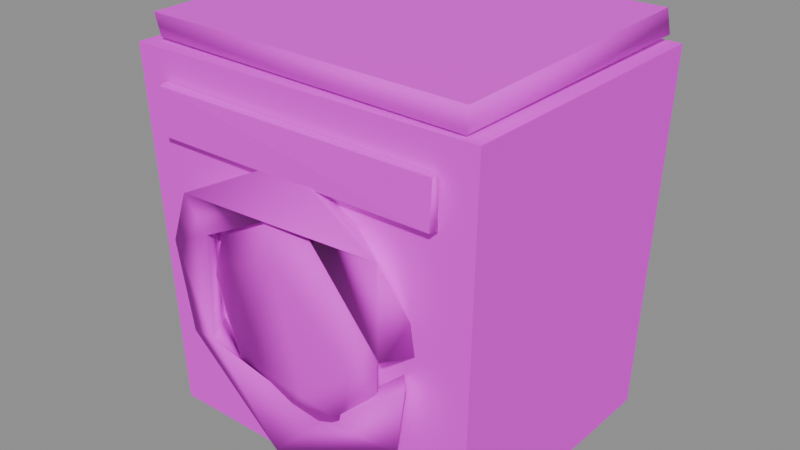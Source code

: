 # Source: washer.blend  (saved by Blender 4.5.87; exported with 4.5.12 LTS)
import bpy
from mathutils import Matrix  # noqa: F401  (used for matrix-valued properties, if any)

bpy.ops.wm.read_factory_settings(use_empty=True)
scene = bpy.context.scene
scene.name = 'BLDA_V004_LOWPOLY_PACKAGE_washer'

# ---- collections
col_sea_scene_b1109a_washer = bpy.data.collections.new('SEA-SCENE-B1109A-WASHER'); scene.collection.children.link(col_sea_scene_b1109a_washer)

# ---- images (referenced by path relative to the original .blend; pixels are not part of the script)
import os
ASSET_DIR = os.environ.get("B2B_ASSET_DIR", "")  # directory of the original .blend (textures are referenced by path, not embedded)
HERE = os.path.dirname(os.path.abspath(__file__))  # packed textures are extracted next to this script under _unpacked/

def load_image(name, relpath, width, height, colorspace="sRGB"):
    """Load a texture the original file referenced (path relative to the .blend, or extracted next to this script)."""
    p = next((c for c in (os.path.join(HERE, relpath), os.path.join(ASSET_DIR, relpath)) if relpath and os.path.exists(c)), "")
    if p:
        img = bpy.data.images.load(p, check_existing=True)
        img.name = name
    else:  # same state as the original file: an image datablock whose file is absent (Cycles renders it pink)
        img = bpy.data.images.new(name, width, height)
        img.source = "FILE"
        img.filepath = "//" + (relpath or name)
    img.colorspace_settings.name = colorspace
    return img
img_sea_cabin_timber_8x8_512_png = load_image('sea_cabin_timber_8x8_512.png', 'sea_cozy_8x8_512.png', 1024, 1024, 'sRGB')

# ---- materials (node trees are filled in below, after node groups)
mat_sea_matte = bpy.data.materials.new('SEA_Matte')

# ---- material node trees
mat_sea_matte.use_nodes = True; mat_sea_matte.node_tree.nodes.clear()
_N = mat_sea_matte.node_tree.nodes; _L = mat_sea_matte.node_tree.links
n0 = _N.new('ShaderNodeBsdfPrincipled'); n0.name = '原理化 BSDF'; n0.location = (-200, 100)
n0.inputs[2].default_value = 0.72
n1 = _N.new('ShaderNodeOutputMaterial'); n1.name = '材质输出'; n1.location = (200, 100)
n2 = _N.new('ShaderNodeUVMap'); n2.name = 'UV 贴图'; n2.location = (0, 0)
n2.uv_map = 'PaletteUV'
n3 = _N.new('ShaderNodeTexImage'); n3.name = '图像纹理'; n3.location = (0, 0)
n3.image = img_sea_cabin_timber_8x8_512_png
n3.interpolation = 'Closest'
n3.extension = 'EXTEND'
_L.new(n0.outputs[0], n1.inputs[0])
_L.new(n2.outputs[0], n3.inputs[0])
_L.new(n3.outputs[0], n0.inputs[0])
n1.is_active_output = True

# ---- meshes
me_blda = bpy.data.meshes.new('BLDA_洗衣机壳')
me_blda.from_pydata([(-0.6467, -0.4823, 0.02907), (0.6448, -0.4856, 0.03105), (0.6467, 0.5555, 0.02907), (-0.6448, 0.5588, 0.03105), (-0.6819, -0.5157, 1.428), (0.6841, -0.5123, 1.43), (0.6819, 0.5889, 1.428), (-0.6841, 0.5855, 1.43)], [], [(0, 7, 3), (2, 0, 3), (1, 4, 0), (2, 5, 1), (3, 6, 2), (5, 7, 4), (0, 4, 7), (2, 1, 0), (1, 5, 4), (2, 6, 5), (3, 7, 6), (5, 6, 7)])
_uv = me_blda.uv_layers.new(name='PaletteUV')
_uv.uv.foreach_set('vector', [0.9375, 0.3395, 0.9375, 0.2855, 0.9386, 0.2866, 0.9148, 0.3168, 0.9564, 0.3044, 0.9456, 0.3314, 0.9375, 0.3395, 0.9375, 0.2855, 0.9387, 0.2996, 0.9375, 0.3395, 0.9375, 0.2855, 0.9432, 0.2912, 0.9375, 0.3395, 0.9375, 0.2855, 0.9431, 0.2911, 0.9375, 0.3395, 0.9375, 0.2855, 0.9474, 0.2954, 0.9375, 0.3395, 0.9227, 0.3247, 0.9375, 0.2855, 0.9148, 0.3168, 0.9105, 0.3125, 0.9564, 0.3044, 0.9375, 0.3395, 0.9307, 0.3327, 0.9375, 0.2855, 0.9375, 0.3395, 0.9317, 0.3337, 0.9375, 0.2855, 0.9375, 0.3395, 0.9307, 0.3327, 0.9375, 0.2855, 0.9375, 0.3395, 0.9222, 0.3242, 0.9375, 0.2855])
me_blda.materials.append(mat_sea_matte)
me_blda.update()
me_blda_1 = bpy.data.meshes.new('BLDA_洗衣机上盖')
me_blda_1.from_pydata([(-0.6284, -0.4653, 1.441), (0.6267, -0.4971, 1.439), (-0.6379, 0.5511, 1.454), (-0.6379, -0.4778, 1.526), (0.6386, -0.5067, 1.529), (0.6386, 0.5799, 1.451), (0.6267, 0.5703, 1.541), (-0.6284, 0.5385, 1.539)], [], [(2, 0, 3), (5, 4, 1), (1, 3, 0), (2, 6, 5), (5, 0, 2), (4, 7, 3), (1, 4, 3), (5, 6, 4), (2, 7, 6), (7, 2, 3), (5, 1, 0), (4, 6, 7)])
me_blda_1.polygons.foreach_set('use_smooth', [1, 1, 1, 1, 0, 0, 1, 1, 1, 1, 0, 0])
_uv = me_blda_1.uv_layers.new(name='PaletteUV')
_uv.uv.foreach_set('vector', [0.05189, 0.9539, 0.0625, 0.9105, 0.05967, 0.9276, 0.04415, 0.9352, 0.0625, 0.9105, 0.0895, 0.9375, 0.05119, 0.9318, 0.08014, 0.9281, 0.0895, 0.9375, 0.06894, 0.9581, 0.0625, 0.9105, 0.06898, 0.917, 0.03953, 0.9415, 0.08253, 0.9305, 0.06538, 0.9407, 0.0625, 0.9645, 0.0625, 0.9105, 0.06836, 0.9164, 0.05119, 0.9318, 0.0355, 0.9375, 0.08014, 0.9281, 0.07034, 0.9567, 0.0355, 0.9375, 0.06541, 0.9134, 0.06894, 0.9581, 0.04982, 0.9297, 0.0625, 0.9105, 0.05466, 0.9248, 0.0447, 0.9335, 0.08014, 0.9281, 0.03953, 0.9415, 0.0355, 0.9375, 0.08253, 0.9305, 0.0625, 0.9645, 0.0544, 0.9564, 0.0625, 0.9105])
me_blda_1.materials.append(mat_sea_matte)
me_blda_1.update()
me_blda_2 = bpy.data.meshes.new('BLDA_洗衣机操控条')
me_blda_2.from_pydata([(0.551, -0.5524, 1.15), (0.555, -0.5195, 1.145), (-0.555, -0.5484, 1.14), (-0.5507, -0.5132, 1.144), (-0.5507, -0.5536, 1.316), (0.5554, -0.547, 1.315), (0.5504, -0.5142, 1.31), (-0.555, -0.5184, 1.32)], [], [(5, 0, 1), (4, 5, 7), (7, 3, 2), (7, 5, 6), (0, 4, 2), (3, 6, 1), (1, 2, 3), (1, 0, 2), (4, 7, 2), (1, 6, 5), (0, 5, 4), (3, 7, 6)])
me_blda_2.polygons.foreach_set('use_smooth', [1, 0, 1, 0, 0, 0, 0, 0, 1, 1, 0, 0])
_uv = me_blda_2.uv_layers.new(name='PaletteUV')
_uv.uv.foreach_set('vector', [0.3013, 0.9533, 0.3125, 0.9105, 0.3057, 0.9307, 0.3395, 0.9375, 0.2949, 0.9328, 0.3125, 0.9105, 0.2984, 0.9462, 0.3125, 0.9105, 0.3153, 0.9202, 0.2962, 0.9333, 0.3125, 0.9105, 0.3395, 0.9375, 0.3125, 0.9645, 0.3125, 0.9105, 0.3031, 0.926, 0.2986, 0.9506, 0.3125, 0.9105, 0.3107, 0.9223, 0.3175, 0.9224, 0.3196, 0.9574, 0.2855, 0.9375, 0.3125, 0.9645, 0.3067, 0.9326, 0.3112, 0.916, 0.3014, 0.9312, 0.3005, 0.9225, 0.3306, 0.9286, 0.3305, 0.9285, 0.3044, 0.9236, 0.299, 0.924, 0.3125, 0.9645, 0.2984, 0.9504, 0.3125, 0.9105, 0.2986, 0.9506, 0.3046, 0.9566, 0.3125, 0.9105])
me_blda_2.materials.append(mat_sea_matte)
me_blda_2.update()
me_blda_3 = bpy.data.meshes.new('BLDA_滚筒圈')
me_blda_3.from_pydata([(0.4233, -0.6164, 0.7096), (0.4762, -0.4508, 0.6741), (0.134, -0.4558, 1.103), (0.05653, -0.57, 1.056), (0.3931, -0.5874, 1.019), (-3.7e-05, -0.5384, 1.202), (-0.4466, -0.5793, 0.9781), (-0.3865, -0.4782, 0.8613), (-0.3501, -0.5773, 0.8542), (-0.3664, -0.5754, 0.4455), (-0.5331, -0.567, 0.7717), (-0.4666, -0.5706, 0.4382), (-0.4048, -0.4661, 0.4949), (-0.04752, -0.6029, 0.1389), (-0.1025, -0.4667, 0.1556), (0.1057, -0.5384, 0.303), (0.4943, -0.5833, 0.6273), (0.4404, -0.5589, 0.3545), (0.4131, -0.4891, 0.6037)], [], [(0, 2, 1), (0, 4, 3), (1, 2, 4), (2, 5, 4), (5, 6, 4), (2, 3, 7), (6, 8, 3), (5, 7, 6), (6, 7, 10), (8, 10, 9), (9, 12, 7), (11, 14, 13), (12, 14, 11), (9, 15, 14), (13, 15, 9), (14, 17, 13), (17, 16, 15), (14, 18, 17), (16, 18, 15), (17, 18, 16), (0, 1, 4), (0, 3, 2), (4, 6, 3), (5, 2, 7), (7, 3, 8), (8, 6, 10), (7, 8, 9), (10, 7, 12), (9, 10, 11), (10, 12, 11), (9, 11, 13), (12, 9, 14), (15, 13, 17), (14, 15, 18)])
me_blda_3.polygons.foreach_set('use_smooth', [True] * 34)
_uv = me_blda_3.uv_layers.new(name='PaletteUV')
_uv.uv.foreach_set('vector', [0.0625, 0.9645, 0.05372, 0.9193, 0.0895, 0.9375, 0.07438, 0.9526, 0.05692, 0.9447, 0.0625, 0.9105, 0.0625, 0.9645, 0.04942, 0.9236, 0.0895, 0.9375, 0.04759, 0.9496, 0.0625, 0.9105, 0.0895, 0.9375, 0.0625, 0.9645, 0.04877, 0.9242, 0.07522, 0.9518, 0.0895, 0.9375, 0.05122, 0.9532, 0.0625, 0.9105, 0.04891, 0.9509, 0.0625, 0.9105, 0.0895, 0.9375, 0.0895, 0.9375, 0.0355, 0.9375, 0.0625, 0.9105, 0.0783, 0.9487, 0.0355, 0.9375, 0.0625, 0.9105, 0.08163, 0.9454, 0.0355, 0.9375, 0.0625, 0.9105, 0.04301, 0.945, 0.0625, 0.9105, 0.0895, 0.9375, 0.08009, 0.9469, 0.0355, 0.9375, 0.0625, 0.9105, 0.0625, 0.9645, 0.04579, 0.9272, 0.0895, 0.9375, 0.04895, 0.9509, 0.05806, 0.92, 0.07143, 0.9194, 0.05169, 0.9537, 0.0625, 0.9105, 0.0895, 0.9375, 0.0625, 0.9645, 0.04936, 0.9236, 0.0895, 0.9375, 0.04757, 0.9496, 0.04572, 0.9256, 0.0895, 0.9375, 0.0895, 0.9375, 0.03476, 0.9368, 0.0625, 0.9105, 0.03348, 0.9355, 0.0625, 0.9105, 0.0895, 0.9375, 0.0895, 0.9375, 0.0432, 0.9452, 0.0625, 0.9105, 0.08277, 0.9308, 0.0625, 0.9645, 0.0355, 0.9375, 0.07461, 0.9524, 0.0355, 0.9375, 0.0625, 0.9105, 0.0625, 0.9645, 0.0355, 0.9375, 0.07415, 0.9221, 0.0895, 0.9375, 0.0625, 0.9645, 0.0355, 0.9375, 0.07403, 0.922, 0.0625, 0.9645, 0.0355, 0.9375, 0.0895, 0.9375, 0.0625, 0.9645, 0.04722, 0.9258, 0.0895, 0.9375, 0.0625, 0.9645, 0.04846, 0.9245, 0.07472, 0.9227, 0.0625, 0.9645, 0.0355, 0.9375, 0.07001, 0.918, 0.0625, 0.9645, 0.0355, 0.9375, 0.0625, 0.9645, 0.0355, 0.9375, 0.06497, 0.913, 0.0895, 0.9375, 0.0625, 0.9645, 0.04625, 0.9267, 0.07734, 0.9497, 0.0355, 0.9375, 0.0625, 0.9105, 0.07408, 0.9221, 0.0625, 0.9645, 0.0355, 0.9375, 0.07472, 0.9227, 0.0625, 0.9645, 0.0355, 0.9375])
me_blda_3.materials.append(mat_sea_matte)
me_blda_3.update()
me_blda_4 = bpy.data.meshes.new('BLDA_滚筒玻璃')
me_blda_4.from_pydata([(0.0534, -0.5401, 1.031), (-0.1387, -0.5384, 1.003), (-0.08268, -0.5539, 1.012), (0.2168, -0.5449, 0.9715), (0.01827, -0.5097, 0.8157), (-0.06028, -0.5728, 0.8605), (0.3553, -0.5426, 0.7768), (-0.3178, -0.5434, 0.8513), (0.3462, -0.5381, 0.5283), (-0.3552, -0.5508, 0.6926), (0.04196, -0.5192, 0.3898), (-0.3401, -0.5338, 0.5423), (-0.2535, -0.5554, 0.4048), (0.04196, -0.5676, 0.3898), (0.2563, -0.5684, 0.5821), (0.2096, -0.5434, 0.3446), (-0.2098, -0.5374, 0.3622), (-0.05042, -0.5447, 0.291), (0.08097, -0.5409, 0.2943)], [], [(0, 1, 2), (3, 4, 0), (4, 1, 0), (1, 7, 2), (5, 3, 2), (7, 5, 2), (14, 3, 5), (11, 7, 4), (12, 5, 9), (5, 13, 14), (15, 10, 8), (10, 16, 11), (16, 12, 11), (13, 15, 14), (14, 15, 8), (18, 10, 15), (10, 17, 16), (17, 12, 16), (17, 13, 12), (13, 18, 15), (2, 3, 0), (3, 6, 4), (4, 7, 1), (7, 9, 5), (14, 6, 3), (6, 8, 4), (11, 9, 7), (8, 10, 4), (4, 10, 11), (11, 12, 9), (12, 13, 5), (6, 14, 8), (10, 18, 17), (13, 17, 18)])
me_blda_4.polygons.foreach_set('use_smooth', [True] * 34)
_uv = me_blda_4.uv_layers.new(name='PaletteUV')
_uv.uv.foreach_set('vector', [0.9386, 0.9525, 0.924, 0.9609, 0.924, 0.9141, 0.9551, 0.9469, 0.9105, 0.9375, 0.9583, 0.9313, 0.9375, 0.9645, 0.9298, 0.9182, 0.9645, 0.9375, 0.9645, 0.9375, 0.934, 0.961, 0.9375, 0.9105, 0.9375, 0.9645, 0.9255, 0.9225, 0.9645, 0.9375, 0.9576, 0.9444, 0.9105, 0.9375, 0.9375, 0.9105, 0.9244, 0.9514, 0.9375, 0.9105, 0.9645, 0.9375, 0.9157, 0.9427, 0.9375, 0.9105, 0.9645, 0.9375, 0.9279, 0.9549, 0.9375, 0.9105, 0.9645, 0.9375, 0.9645, 0.9375, 0.9229, 0.9499, 0.9375, 0.9105, 0.9375, 0.9645, 0.9185, 0.9295, 0.9645, 0.9375, 0.9455, 0.9565, 0.9105, 0.9375, 0.9375, 0.9105, 0.9375, 0.9645, 0.9216, 0.9264, 0.9645, 0.9375, 0.9455, 0.9565, 0.9105, 0.9375, 0.9375, 0.9105, 0.9645, 0.9375, 0.9248, 0.9518, 0.9375, 0.9105, 0.9302, 0.9572, 0.9375, 0.9105, 0.9645, 0.9375, 0.9645, 0.9375, 0.9105, 0.9375, 0.9375, 0.9105, 0.9321, 0.9591, 0.9375, 0.9105, 0.9645, 0.9375, 0.9215, 0.9485, 0.9375, 0.9105, 0.9645, 0.9375, 0.9645, 0.9375, 0.9105, 0.9375, 0.9375, 0.9105, 0.9585, 0.9435, 0.9105, 0.9375, 0.9375, 0.9105, 0.9645, 0.9375, 0.9375, 0.9645, 0.9279, 0.9201, 0.9375, 0.9645, 0.9105, 0.9375, 0.9491, 0.9221, 0.9645, 0.9375, 0.9375, 0.9645, 0.9261, 0.9219, 0.9375, 0.9645, 0.9105, 0.9375, 0.945, 0.918, 0.9645, 0.9375, 0.9375, 0.9645, 0.9245, 0.9235, 0.9375, 0.9645, 0.9105, 0.9375, 0.9431, 0.9161, 0.9375, 0.9645, 0.9105, 0.9375, 0.9506, 0.9236, 0.9466, 0.9196, 0.9375, 0.9645, 0.9105, 0.9375, 0.9375, 0.9645, 0.9105, 0.9375, 0.9622, 0.9352, 0.9375, 0.9645, 0.9105, 0.9375, 0.9554, 0.9284, 0.9398, 0.9128, 0.9375, 0.9645, 0.9105, 0.9375, 0.9645, 0.9375, 0.9375, 0.9645, 0.9105, 0.9375, 0.9645, 0.9375, 0.9375, 0.9645, 0.9105, 0.9375])
me_blda_4.materials.append(mat_sea_matte)
me_blda_4.update()

# ---- objects
ob_blda = bpy.data.objects.new('BLDA_洗衣机壳', me_blda)
ob_blda_1 = bpy.data.objects.new('BLDA_洗衣机上盖', me_blda_1)
ob_blda_2 = bpy.data.objects.new('BLDA_洗衣机操控条', me_blda_2)
ob_blda_3 = bpy.data.objects.new('BLDA_滚筒圈', me_blda_3)
ob_blda_4 = bpy.data.objects.new('BLDA_滚筒玻璃', me_blda_4)

# ---- transforms, parenting, visibility, modifiers, constraints
ob_blda.location = (0.0, 0.0, 0.0)
ob_blda_1.location = (0.0, 0.0, 0.0)
ob_blda_2.location = (0.0, 0.0, 0.0)
ob_blda_3.location = (0.0, 0.0, 0.0)
ob_blda_4.location = (0.0, 0.0, 0.0)

# ---- collection membership
col_sea_scene_b1109a_washer.objects.link(ob_blda)
col_sea_scene_b1109a_washer.objects.link(ob_blda_1)
col_sea_scene_b1109a_washer.objects.link(ob_blda_2)
col_sea_scene_b1109a_washer.objects.link(ob_blda_3)
col_sea_scene_b1109a_washer.objects.link(ob_blda_4)

# ---- scene / render settings (as saved in the file)
scene.frame_start = 1; scene.frame_end = 250; scene.frame_set(1)
scene.render.engine = 'BLENDER_EEVEE_NEXT'
bpy.context.view_layer.update()

# ---- added for rendering (the .blend has no active camera and no usable light): camera, sun + grey world if the file has none
cam_auto = bpy.data.cameras.new('AutoCamera')
cam_auto.lens = 50.0
cam_auto.sensor_width = 36.0
cam_auto.clip_end = 1000.0
ob_auto_camera = bpy.data.objects.new('AutoCamera', cam_auto)
scene.collection.objects.link(ob_auto_camera)
ob_auto_camera.location = (2.19136, -2.6434, 2.53796)
ob_auto_camera.rotation_euler = (1.09748, -7.21219e-08, 0.694738)
scene.camera = ob_auto_camera
light_auto_sun = bpy.data.lights.new('AutoSun', 'SUN')
light_auto_sun.energy = 3.0
light_auto_sun.angle = 0.0523599
ob_auto_sun = bpy.data.objects.new('AutoSun', light_auto_sun)
scene.collection.objects.link(ob_auto_sun)
ob_auto_sun.rotation_euler = (0.872665, 0.174533, 0.523599)
if scene.world is None:
    world_auto = bpy.data.worlds.new('AutoWorld')
    world_auto.color = (0.3, 0.3, 0.3)
    scene.world = world_auto
bpy.context.view_layer.update()
